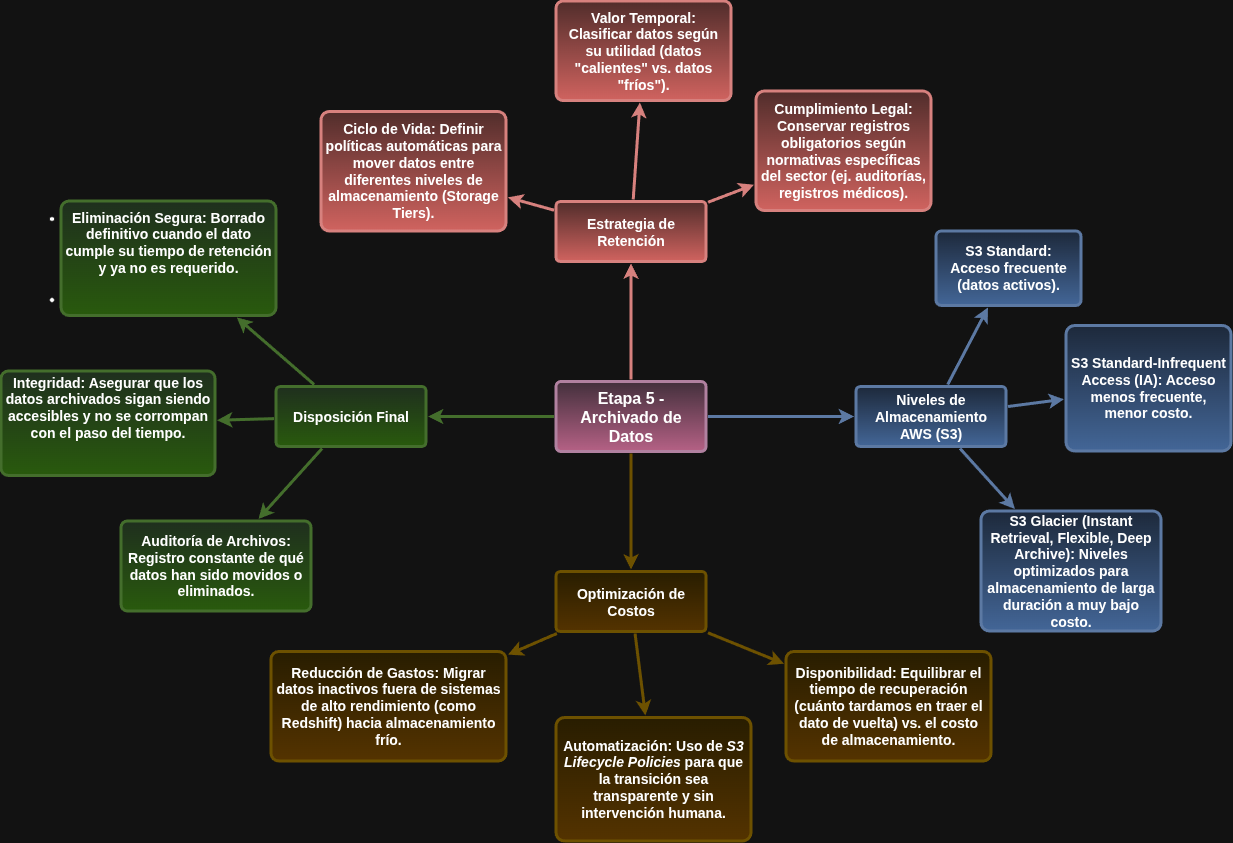

The diagram above was exported from draw.io. Its source (the exported page's mxGraphModel, read from the mxfile embedded in the PNG):
<mxGraphModel dx="2410" dy="1838" grid="1" gridSize="10" guides="1" tooltips="1" connect="1" arrows="1" fold="1" page="1" pageScale="1" pageWidth="1169" pageHeight="827" background="none" math="0" shadow="0">
  <root>
    <mxCell id="0" />
    <mxCell id="1" parent="0" />
    <mxCell id="1745" edge="1" parent="1" source="1749" style="edgeStyle=none;rounded=0;jumpStyle=none;html=1;shadow=0;labelBackgroundColor=none;startArrow=none;startFill=0;endArrow=classic;endFill=1;jettySize=auto;orthogonalLoop=1;strokeColor=#b85450;strokeWidth=3;fontFamily=Helvetica;fontSize=16;fontColor=#23445D;spacing=5;fontStyle=1;fillColor=#f8cecc;gradientColor=#ea6b66;" target="1764" value="">
      <mxGeometry relative="1" as="geometry" />
    </mxCell>
    <mxCell id="1746" edge="1" parent="1" source="1749" style="edgeStyle=none;rounded=0;jumpStyle=none;html=1;shadow=0;labelBackgroundColor=none;startArrow=none;startFill=0;endArrow=classic;endFill=1;jettySize=auto;orthogonalLoop=1;strokeColor=#6c8ebf;strokeWidth=3;fontFamily=Helvetica;fontSize=16;fontColor=#23445D;spacing=5;fontStyle=1;fillColor=#dae8fc;gradientColor=#7ea6e0;" target="1771" value="">
      <mxGeometry relative="1" as="geometry" />
    </mxCell>
    <mxCell id="1747" edge="1" parent="1" source="1749" style="edgeStyle=none;rounded=0;jumpStyle=none;html=1;shadow=0;labelBackgroundColor=none;startArrow=none;startFill=0;endArrow=classic;endFill=1;jettySize=auto;orthogonalLoop=1;strokeColor=#d6b656;strokeWidth=3;fontFamily=Helvetica;fontSize=16;fontColor=#23445D;spacing=5;fontStyle=1;fillColor=#fff2cc;gradientColor=#ffd966;" target="1760" value="">
      <mxGeometry relative="1" as="geometry" />
    </mxCell>
    <mxCell id="1748" edge="1" parent="1" source="1749" style="edgeStyle=none;rounded=0;jumpStyle=none;html=1;shadow=0;labelBackgroundColor=none;startArrow=none;startFill=0;endArrow=classic;endFill=1;jettySize=auto;orthogonalLoop=1;strokeColor=#82b366;strokeWidth=3;fontFamily=Helvetica;fontSize=16;fontColor=#23445D;spacing=5;fontStyle=1;fillColor=#d5e8d4;gradientColor=#97d077;" target="1753" value="">
      <mxGeometry relative="1" as="geometry" />
    </mxCell>
    <mxCell id="1749" parent="1" style="rounded=1;whiteSpace=wrap;html=1;shadow=0;labelBackgroundColor=none;strokeColor=#996185;strokeWidth=3;fillColor=#e6d0de;fontFamily=Helvetica;fontSize=16;align=center;fontStyle=1;spacing=5;arcSize=7;perimeterSpacing=2;gradientColor=#d5739d;" value="Etapa 5 - Archivado de Datos" vertex="1">
      <mxGeometry height="70" width="150" x="495" y="380.5" as="geometry" />
    </mxCell>
    <mxCell id="1750" edge="1" parent="1" source="1753" style="edgeStyle=none;rounded=1;jumpStyle=none;html=1;shadow=0;labelBackgroundColor=none;startArrow=none;startFill=0;jettySize=auto;orthogonalLoop=1;strokeColor=#82b366;strokeWidth=3;fontFamily=Helvetica;fontSize=14;fontColor=#FFFFFF;spacing=5;fontStyle=1;fillColor=#d5e8d4;gradientColor=#97d077;" target="1756" value="">
      <mxGeometry relative="1" as="geometry" />
    </mxCell>
    <mxCell id="1751" edge="1" parent="1" source="1753" style="edgeStyle=none;rounded=1;jumpStyle=none;html=1;shadow=0;labelBackgroundColor=none;startArrow=none;startFill=0;jettySize=auto;orthogonalLoop=1;strokeColor=#82b366;strokeWidth=3;fontFamily=Helvetica;fontSize=14;fontColor=#FFFFFF;spacing=5;fontStyle=1;fillColor=#d5e8d4;gradientColor=#97d077;" target="1755" value="">
      <mxGeometry relative="1" as="geometry" />
    </mxCell>
    <mxCell id="1752" edge="1" parent="1" source="1753" style="edgeStyle=none;rounded=1;jumpStyle=none;html=1;shadow=0;labelBackgroundColor=none;startArrow=none;startFill=0;jettySize=auto;orthogonalLoop=1;strokeColor=#82b366;strokeWidth=3;fontFamily=Helvetica;fontSize=14;fontColor=#FFFFFF;spacing=5;fontStyle=1;fillColor=#d5e8d4;gradientColor=#97d077;" target="1754" value="">
      <mxGeometry relative="1" as="geometry" />
    </mxCell>
    <mxCell id="1753" parent="1" style="rounded=1;whiteSpace=wrap;html=1;shadow=0;labelBackgroundColor=none;strokeColor=#82b366;strokeWidth=3;fillColor=#d5e8d4;fontFamily=Helvetica;fontSize=14;align=center;spacing=5;fontStyle=1;arcSize=7;perimeterSpacing=2;gradientColor=#97d077;" value="Disposición Final" vertex="1">
      <mxGeometry height="60" width="150" x="215" y="385.5" as="geometry" />
    </mxCell>
    <mxCell id="1754" parent="1" style="rounded=1;whiteSpace=wrap;html=1;shadow=0;labelBackgroundColor=none;strokeColor=#82b366;strokeWidth=3;fillColor=#d5e8d4;fontFamily=Helvetica;fontSize=14;align=center;spacing=5;fontStyle=1;arcSize=7;perimeterSpacing=2;gradientColor=#97d077;" value="&lt;span data-index-in-node=&quot;0&quot; data-path-to-node=&quot;2,3,1,2,0&quot;&gt;Auditoría de Archivos:&lt;/span&gt; Registro constante de qué datos han sido movidos o eliminados." vertex="1">
      <mxGeometry height="90" width="190" x="60" y="520" as="geometry" />
    </mxCell>
    <mxCell id="1755" parent="1" style="rounded=1;whiteSpace=wrap;html=1;shadow=0;labelBackgroundColor=none;strokeColor=#82b366;strokeWidth=3;fillColor=#d5e8d4;fontFamily=Helvetica;fontSize=14;align=center;spacing=5;fontStyle=1;arcSize=7;perimeterSpacing=2;gradientColor=#97d077;" value="&lt;li&gt;&lt;p data-path-to-node=&quot;2,3,1,1,0&quot;&gt;&lt;span data-index-in-node=&quot;0&quot; data-path-to-node=&quot;2,3,1,1,0&quot;&gt;Integridad:&lt;/span&gt; Asegurar que los datos archivados sigan siendo accesibles y no se corrompan con el paso del tiempo.&lt;/p&gt;&lt;/li&gt;&lt;li&gt;&lt;p data-path-to-node=&quot;2,3,1,2,0&quot;&gt;&lt;/p&gt;&lt;/li&gt;" vertex="1">
      <mxGeometry height="104.5" width="214" x="-60" y="370" as="geometry" />
    </mxCell>
    <mxCell id="1756" parent="1" style="rounded=1;whiteSpace=wrap;html=1;shadow=0;labelBackgroundColor=none;strokeColor=#82b366;strokeWidth=3;fillColor=#d5e8d4;fontFamily=Helvetica;fontSize=14;align=center;spacing=5;fontStyle=1;arcSize=7;perimeterSpacing=2;gradientColor=#97d077;" value="&lt;li&gt;&lt;p data-path-to-node=&quot;2,3,1,0,0&quot;&gt;&lt;span data-index-in-node=&quot;0&quot; data-path-to-node=&quot;2,3,1,0,0&quot;&gt;Eliminación Segura:&lt;/span&gt; Borrado definitivo cuando el dato cumple su tiempo de retención y ya no es requerido.&lt;/p&gt;&lt;/li&gt;&lt;li&gt;&lt;p data-path-to-node=&quot;2,3,1,1,0&quot;&gt;&lt;/p&gt;&lt;/li&gt;" vertex="1">
      <mxGeometry height="114.5" width="215" y="200" as="geometry" />
    </mxCell>
    <mxCell id="1757" edge="1" parent="1" source="1760" style="edgeStyle=none;rounded=0;jumpStyle=none;html=1;shadow=0;labelBackgroundColor=none;startArrow=none;startFill=0;endArrow=classic;endFill=1;jettySize=auto;orthogonalLoop=1;strokeColor=#d6b656;strokeWidth=3;fontFamily=Helvetica;fontSize=14;fontColor=#FFFFFF;spacing=5;fontStyle=1;fillColor=#fff2cc;gradientColor=#ffd966;" target="1763" value="">
      <mxGeometry relative="1" as="geometry" />
    </mxCell>
    <mxCell id="1758" edge="1" parent="1" source="1760" style="edgeStyle=none;rounded=0;jumpStyle=none;html=1;shadow=0;labelBackgroundColor=none;startArrow=none;startFill=0;endArrow=classic;endFill=1;jettySize=auto;orthogonalLoop=1;strokeColor=#d6b656;strokeWidth=3;fontFamily=Helvetica;fontSize=14;fontColor=#FFFFFF;spacing=5;fontStyle=1;fillColor=#fff2cc;gradientColor=#ffd966;" target="1762" value="">
      <mxGeometry relative="1" as="geometry" />
    </mxCell>
    <mxCell id="1759" edge="1" parent="1" source="1760" style="edgeStyle=none;rounded=0;jumpStyle=none;html=1;shadow=0;labelBackgroundColor=none;startArrow=none;startFill=0;endArrow=classic;endFill=1;jettySize=auto;orthogonalLoop=1;strokeColor=#d6b656;strokeWidth=3;fontFamily=Helvetica;fontSize=14;fontColor=#FFFFFF;spacing=5;fontStyle=1;fillColor=#fff2cc;gradientColor=#ffd966;" target="1761" value="">
      <mxGeometry relative="1" as="geometry" />
    </mxCell>
    <mxCell id="1760" parent="1" style="rounded=1;whiteSpace=wrap;html=1;shadow=0;labelBackgroundColor=none;strokeColor=#d6b656;strokeWidth=3;fillColor=#fff2cc;fontFamily=Helvetica;fontSize=14;align=center;spacing=5;fontStyle=1;arcSize=7;perimeterSpacing=2;gradientColor=#ffd966;" value="Optimización de Costos" vertex="1">
      <mxGeometry height="60" width="150" x="495" y="570.5" as="geometry" />
    </mxCell>
    <mxCell id="1761" parent="1" style="rounded=1;whiteSpace=wrap;html=1;shadow=0;labelBackgroundColor=none;strokeColor=#d6b656;strokeWidth=3;fillColor=#fff2cc;fontFamily=Helvetica;fontSize=14;align=center;spacing=5;arcSize=7;perimeterSpacing=2;fontStyle=1;gradientColor=#ffd966;" value="&lt;span data-index-in-node=&quot;0&quot; data-path-to-node=&quot;2,2,1,2,0&quot;&gt;Disponibilidad:&lt;/span&gt; Equilibrar el tiempo de recuperación (cuánto tardamos en traer el dato de vuelta) vs. el costo de almacenamiento." vertex="1">
      <mxGeometry height="109.5" width="205" x="725" y="650.5" as="geometry" />
    </mxCell>
    <mxCell id="1762" parent="1" style="rounded=1;whiteSpace=wrap;html=1;shadow=0;labelBackgroundColor=none;strokeColor=#d6b656;strokeWidth=3;fillColor=#fff2cc;fontFamily=Helvetica;fontSize=14;align=center;spacing=5;arcSize=7;perimeterSpacing=2;fontStyle=1;gradientColor=#ffd966;" value="&lt;span data-index-in-node=&quot;0&quot; data-path-to-node=&quot;2,2,1,1,0&quot;&gt;Automatización:&lt;/span&gt; Uso de &lt;i data-path-to-node=&quot;2,2,1,1,0&quot; data-index-in-node=&quot;23&quot;&gt;S3 Lifecycle Policies&lt;/i&gt; para que la transición sea transparente y sin intervención humana." vertex="1">
      <mxGeometry height="123.5" width="195" x="495" y="716.5" as="geometry" />
    </mxCell>
    <mxCell id="1763" parent="1" style="rounded=1;whiteSpace=wrap;html=1;shadow=0;labelBackgroundColor=none;strokeColor=#d6b656;strokeWidth=3;fillColor=#fff2cc;fontFamily=Helvetica;fontSize=14;align=center;spacing=5;arcSize=7;perimeterSpacing=2;fontStyle=1;gradientColor=#ffd966;" value="&lt;span data-index-in-node=&quot;0&quot; data-path-to-node=&quot;2,2,1,0,0&quot;&gt;Reducción de Gastos:&lt;/span&gt; Migrar datos inactivos fuera de sistemas de alto rendimiento (como Redshift) hacia almacenamiento frío." vertex="1">
      <mxGeometry height="109.5" width="235" x="210" y="650.5" as="geometry" />
    </mxCell>
    <mxCell id="1764" parent="1" style="rounded=1;whiteSpace=wrap;html=1;shadow=0;labelBackgroundColor=none;strokeColor=#b85450;strokeWidth=3;fillColor=#f8cecc;fontFamily=Helvetica;fontSize=14;align=center;spacing=5;fontStyle=1;arcSize=7;perimeterSpacing=2;gradientColor=#ea6b66;" value="Estrategia de Retención" vertex="1">
      <mxGeometry height="60" width="150" x="495" y="200.5" as="geometry" />
    </mxCell>
    <mxCell id="1765" parent="1" style="rounded=1;whiteSpace=wrap;html=1;shadow=0;labelBackgroundColor=none;strokeColor=#b85450;strokeWidth=3;fillColor=#f8cecc;fontFamily=Helvetica;fontSize=14;align=center;spacing=5;arcSize=7;perimeterSpacing=2;fontStyle=1;gradientColor=#ea6b66;" value="&lt;span data-index-in-node=&quot;0&quot; data-path-to-node=&quot;2,0,1,2,0&quot;&gt;Cumplimiento Legal:&lt;/span&gt; Conservar registros obligatorios según normativas específicas del sector (ej. auditorías, registros médicos)." vertex="1">
      <mxGeometry height="119.5" width="175" x="695" y="90" as="geometry" />
    </mxCell>
    <mxCell id="1766" edge="1" parent="1" source="1764" style="edgeStyle=none;rounded=0;jumpStyle=none;html=1;shadow=0;labelBackgroundColor=none;startArrow=none;startFill=0;endArrow=classic;endFill=1;jettySize=auto;orthogonalLoop=1;strokeColor=#b85450;strokeWidth=3;fontFamily=Helvetica;fontSize=14;fontColor=#FFFFFF;spacing=5;fontStyle=1;fillColor=#f8cecc;gradientColor=#ea6b66;" target="1765" value="">
      <mxGeometry relative="1" as="geometry" />
    </mxCell>
    <mxCell id="1767" parent="1" style="rounded=1;whiteSpace=wrap;html=1;shadow=0;labelBackgroundColor=none;strokeColor=#b85450;strokeWidth=3;fillColor=#f8cecc;fontFamily=Helvetica;fontSize=14;align=center;spacing=5;arcSize=7;perimeterSpacing=2;fontStyle=1;gradientColor=#ea6b66;" value="&lt;span data-index-in-node=&quot;0&quot; data-path-to-node=&quot;2,0,1,1,0&quot;&gt;Valor Temporal:&lt;/span&gt; Clasificar datos según su utilidad (datos &quot;calientes&quot; vs. datos &quot;fríos&quot;)." vertex="1">
      <mxGeometry height="99.5" width="175" x="495" as="geometry" />
    </mxCell>
    <mxCell id="1768" edge="1" parent="1" source="1764" style="edgeStyle=none;rounded=0;jumpStyle=none;html=1;shadow=0;labelBackgroundColor=none;startArrow=none;startFill=0;endArrow=classic;endFill=1;jettySize=auto;orthogonalLoop=1;strokeColor=#b85450;strokeWidth=3;fontFamily=Helvetica;fontSize=14;fontColor=#FFFFFF;spacing=5;fontStyle=1;fillColor=#f8cecc;gradientColor=#ea6b66;" target="1767" value="">
      <mxGeometry relative="1" as="geometry" />
    </mxCell>
    <mxCell id="1769" parent="1" style="rounded=1;whiteSpace=wrap;html=1;shadow=0;labelBackgroundColor=none;strokeColor=#b85450;strokeWidth=3;fillColor=#f8cecc;fontFamily=Helvetica;fontSize=14;align=center;spacing=5;arcSize=7;perimeterSpacing=2;fontStyle=1;gradientColor=#ea6b66;" value="&lt;span data-index-in-node=&quot;0&quot; data-path-to-node=&quot;2,0,1,0,0&quot;&gt;Ciclo de Vida:&lt;/span&gt; Definir políticas automáticas para mover datos entre diferentes niveles de almacenamiento (Storage Tiers)." vertex="1">
      <mxGeometry height="119.5" width="185" x="260" y="110.5" as="geometry" />
    </mxCell>
    <mxCell id="1770" edge="1" parent="1" source="1764" style="edgeStyle=none;rounded=0;jumpStyle=none;html=1;shadow=0;labelBackgroundColor=none;startArrow=none;startFill=0;endArrow=classic;endFill=1;jettySize=auto;orthogonalLoop=1;strokeColor=#b85450;strokeWidth=3;fontFamily=Helvetica;fontSize=14;fontColor=#FFFFFF;spacing=5;fontStyle=1;fillColor=#f8cecc;gradientColor=#ea6b66;" target="1769" value="">
      <mxGeometry relative="1" as="geometry" />
    </mxCell>
    <mxCell id="1771" parent="1" style="rounded=1;whiteSpace=wrap;html=1;shadow=0;labelBackgroundColor=none;strokeColor=#6c8ebf;strokeWidth=3;fillColor=#dae8fc;fontFamily=Helvetica;fontSize=14;align=center;spacing=5;fontStyle=1;arcSize=7;perimeterSpacing=2;gradientColor=#7ea6e0;" value="Niveles de Almacenamiento AWS (S3)" vertex="1">
      <mxGeometry height="60" width="150" x="795" y="385.4999999999999" as="geometry" />
    </mxCell>
    <mxCell id="1774" parent="1" style="rounded=1;whiteSpace=wrap;html=1;shadow=0;labelBackgroundColor=none;strokeColor=#6c8ebf;strokeWidth=3;fillColor=#dae8fc;fontFamily=Helvetica;fontSize=14;align=center;spacing=5;fontStyle=1;arcSize=7;perimeterSpacing=2;gradientColor=#7ea6e0;" value="&lt;span data-index-in-node=&quot;0&quot; data-path-to-node=&quot;2,1,1,2,0&quot;&gt;S3 Glacier (Instant Retrieval, Flexible, Deep Archive):&lt;/span&gt; Niveles optimizados para almacenamiento de larga duración a muy bajo costo." vertex="1">
      <mxGeometry height="120" width="180" x="920" y="510" as="geometry" />
    </mxCell>
    <mxCell id="1775" edge="1" parent="1" source="1771" style="edgeStyle=none;rounded=1;jumpStyle=none;html=1;shadow=0;labelBackgroundColor=none;startArrow=none;startFill=0;jettySize=auto;orthogonalLoop=1;strokeColor=#6c8ebf;strokeWidth=3;fontFamily=Helvetica;fontSize=14;fontColor=#FFFFFF;spacing=5;fontStyle=1;fillColor=#dae8fc;gradientColor=#7ea6e0;" target="1774" value="">
      <mxGeometry relative="1" as="geometry" />
    </mxCell>
    <mxCell id="1776" parent="1" style="rounded=1;whiteSpace=wrap;html=1;shadow=0;labelBackgroundColor=none;strokeColor=#6c8ebf;strokeWidth=3;fillColor=#dae8fc;fontFamily=Helvetica;fontSize=14;align=center;spacing=5;fontStyle=1;arcSize=7;perimeterSpacing=2;gradientColor=#7ea6e0;" value="&lt;span data-index-in-node=&quot;0&quot; data-path-to-node=&quot;2,1,1,1,0&quot;&gt;S3 Standard-Infrequent Access (IA):&lt;/span&gt; Acceso menos frecuente, menor costo." vertex="1">
      <mxGeometry height="125.5" width="165" x="1005" y="324.5" as="geometry" />
    </mxCell>
    <mxCell id="1777" edge="1" parent="1" source="1771" style="edgeStyle=none;rounded=1;jumpStyle=none;html=1;shadow=0;labelBackgroundColor=none;startArrow=none;startFill=0;jettySize=auto;orthogonalLoop=1;strokeColor=#6c8ebf;strokeWidth=3;fontFamily=Helvetica;fontSize=14;fontColor=#FFFFFF;spacing=5;fontStyle=1;fillColor=#dae8fc;gradientColor=#7ea6e0;" target="1776" value="">
      <mxGeometry relative="1" as="geometry" />
    </mxCell>
    <mxCell id="1778" parent="1" style="rounded=1;whiteSpace=wrap;html=1;shadow=0;labelBackgroundColor=none;strokeColor=#6c8ebf;strokeWidth=3;fillColor=#dae8fc;fontFamily=Helvetica;fontSize=14;align=center;spacing=5;fontStyle=1;arcSize=7;perimeterSpacing=2;gradientColor=#7ea6e0;" value="&lt;span data-index-in-node=&quot;0&quot; data-path-to-node=&quot;2,1,1,0,0&quot;&gt;S3 Standard:&lt;/span&gt; Acceso frecuente (datos activos)." vertex="1">
      <mxGeometry height="74.5" width="145" x="875" y="230" as="geometry" />
    </mxCell>
    <mxCell id="1779" edge="1" parent="1" source="1771" style="edgeStyle=none;rounded=1;jumpStyle=none;html=1;shadow=0;labelBackgroundColor=none;startArrow=none;startFill=0;jettySize=auto;orthogonalLoop=1;strokeColor=#6c8ebf;strokeWidth=3;fontFamily=Helvetica;fontSize=14;fontColor=#FFFFFF;spacing=5;fontStyle=1;fillColor=#dae8fc;gradientColor=#7ea6e0;" target="1778" value="">
      <mxGeometry relative="1" as="geometry" />
    </mxCell>
  </root>
</mxGraphModel>